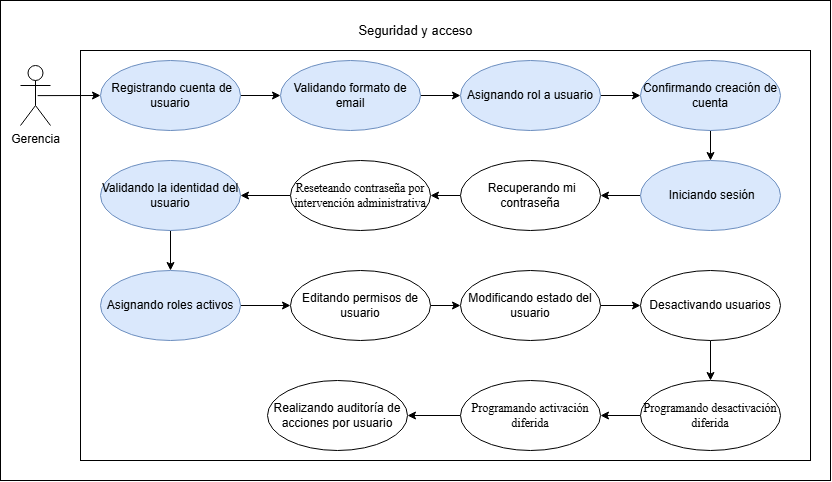

The diagram above was exported from draw.io. Its source (the exported page's mxGraphModel, read from the mxfile embedded in the PNG):
<mxGraphModel dx="1014" dy="597" grid="1" gridSize="10" guides="1" tooltips="1" connect="1" arrows="1" fold="1" page="1" pageScale="1" pageWidth="827" pageHeight="1169" math="0" shadow="0">
  <root>
    <mxCell id="0" />
    <mxCell id="1" parent="0" />
    <mxCell id="pFq-SKfSh4O0m_siRXTI-1" parent="1" style="whiteSpace=wrap;html=1;" value="" vertex="1">
      <mxGeometry height="480" width="830" y="460" as="geometry" />
    </mxCell>
    <mxCell id="qrOsgZDqs2jIluiTBBjf-175" parent="1" style="rounded=0;whiteSpace=wrap;html=1;" value="" vertex="1">
      <mxGeometry height="410" width="730" x="80" y="510" as="geometry" />
    </mxCell>
    <mxCell id="qrOsgZDqs2jIluiTBBjf-177" edge="1" parent="1" source="qrOsgZDqs2jIluiTBBjf-178" style="rounded=0;orthogonalLoop=1;jettySize=auto;html=1;entryX=0;entryY=0.5;entryDx=0;entryDy=0;exitX=0.572;exitY=0.502;exitDx=0;exitDy=0;exitPerimeter=0;" target="qrOsgZDqs2jIluiTBBjf-180">
      <mxGeometry relative="1" as="geometry">
        <mxPoint x="50" y="555" as="sourcePoint" />
      </mxGeometry>
    </mxCell>
    <mxCell id="qrOsgZDqs2jIluiTBBjf-178" parent="1" style="shape=umlActor;verticalLabelPosition=bottom;verticalAlign=top;html=1;" value="Gerencia" vertex="1">
      <mxGeometry height="60" width="30" x="20" y="525" as="geometry" />
    </mxCell>
    <mxCell id="qrOsgZDqs2jIluiTBBjf-179" edge="1" parent="1" source="qrOsgZDqs2jIluiTBBjf-180" style="rounded=0;orthogonalLoop=1;jettySize=auto;html=1;exitX=1;exitY=0.5;exitDx=0;exitDy=0;" target="qrOsgZDqs2jIluiTBBjf-182">
      <mxGeometry relative="1" as="geometry" />
    </mxCell>
    <mxCell id="qrOsgZDqs2jIluiTBBjf-180" parent="1" style="ellipse;whiteSpace=wrap;html=1;fillColor=#dae8fc;strokeColor=#6c8ebf;" value="&lt;div&gt;&amp;nbsp;Registrando cuenta de usuario&lt;/div&gt;" vertex="1">
      <mxGeometry height="70" width="140" x="100" y="520" as="geometry" />
    </mxCell>
    <mxCell id="qrOsgZDqs2jIluiTBBjf-181" edge="1" parent="1" source="qrOsgZDqs2jIluiTBBjf-182" style="rounded=0;orthogonalLoop=1;jettySize=auto;html=1;exitX=1;exitY=0.5;exitDx=0;exitDy=0;entryX=0;entryY=0.5;entryDx=0;entryDy=0;" target="qrOsgZDqs2jIluiTBBjf-184">
      <mxGeometry relative="1" as="geometry" />
    </mxCell>
    <mxCell id="qrOsgZDqs2jIluiTBBjf-182" parent="1" style="ellipse;whiteSpace=wrap;html=1;fillColor=#dae8fc;strokeColor=#6c8ebf;" value="&lt;div&gt;Validando formato de email&lt;/div&gt;" vertex="1">
      <mxGeometry height="70" width="140" x="280" y="520" as="geometry" />
    </mxCell>
    <mxCell id="qrOsgZDqs2jIluiTBBjf-183" edge="1" parent="1" source="qrOsgZDqs2jIluiTBBjf-184" style="rounded=0;orthogonalLoop=1;jettySize=auto;html=1;exitX=1;exitY=0.5;exitDx=0;exitDy=0;entryX=0;entryY=0.5;entryDx=0;entryDy=0;" target="qrOsgZDqs2jIluiTBBjf-186">
      <mxGeometry relative="1" as="geometry" />
    </mxCell>
    <mxCell id="qrOsgZDqs2jIluiTBBjf-184" parent="1" style="ellipse;whiteSpace=wrap;html=1;fillColor=#dae8fc;strokeColor=#6c8ebf;" value="&lt;div&gt;Asignando rol a usuario&lt;/div&gt;" vertex="1">
      <mxGeometry height="70" width="140" x="460" y="520" as="geometry" />
    </mxCell>
    <mxCell id="qrOsgZDqs2jIluiTBBjf-185" edge="1" parent="1" source="qrOsgZDqs2jIluiTBBjf-186" style="rounded=0;orthogonalLoop=1;jettySize=auto;html=1;exitX=0.5;exitY=1;exitDx=0;exitDy=0;" target="qrOsgZDqs2jIluiTBBjf-188">
      <mxGeometry relative="1" as="geometry" />
    </mxCell>
    <mxCell id="qrOsgZDqs2jIluiTBBjf-186" parent="1" style="ellipse;whiteSpace=wrap;html=1;fillColor=#dae8fc;strokeColor=#6c8ebf;" value="&lt;div&gt;Confirmando creación de cuenta&lt;/div&gt;" vertex="1">
      <mxGeometry height="70" width="140" x="640" y="520" as="geometry" />
    </mxCell>
    <mxCell id="qrOsgZDqs2jIluiTBBjf-187" edge="1" parent="1" source="qrOsgZDqs2jIluiTBBjf-188" style="rounded=0;orthogonalLoop=1;jettySize=auto;html=1;exitX=0;exitY=0.5;exitDx=0;exitDy=0;" target="qrOsgZDqs2jIluiTBBjf-190">
      <mxGeometry relative="1" as="geometry" />
    </mxCell>
    <mxCell id="qrOsgZDqs2jIluiTBBjf-188" parent="1" style="ellipse;whiteSpace=wrap;html=1;fillColor=#dae8fc;strokeColor=#6c8ebf;" value="&lt;div&gt;&amp;nbsp;Iniciando sesión&lt;/div&gt;" vertex="1">
      <mxGeometry height="70" width="140" x="640" y="620" as="geometry" />
    </mxCell>
    <mxCell id="qrOsgZDqs2jIluiTBBjf-189" edge="1" parent="1" source="GqcMIDvCpoyUaUgKu2C1-3" style="rounded=0;orthogonalLoop=1;jettySize=auto;html=1;exitX=0;exitY=0.5;exitDx=0;exitDy=0;" target="qrOsgZDqs2jIluiTBBjf-201">
      <mxGeometry relative="1" as="geometry">
        <mxPoint x="260" y="655" as="sourcePoint" />
      </mxGeometry>
    </mxCell>
    <mxCell id="GqcMIDvCpoyUaUgKu2C1-10" edge="1" parent="1" source="qrOsgZDqs2jIluiTBBjf-190" style="edgeStyle=orthogonalEdgeStyle;rounded=0;orthogonalLoop=1;jettySize=auto;html=1;" target="GqcMIDvCpoyUaUgKu2C1-3" value="">
      <mxGeometry relative="1" as="geometry" />
    </mxCell>
    <mxCell id="qrOsgZDqs2jIluiTBBjf-190" parent="1" style="ellipse;whiteSpace=wrap;html=1;" value="&amp;nbsp;Recuperando mi contraseña" vertex="1">
      <mxGeometry height="70" width="140" x="460" y="620" as="geometry" />
    </mxCell>
    <mxCell id="qrOsgZDqs2jIluiTBBjf-191" edge="1" parent="1" source="qrOsgZDqs2jIluiTBBjf-192" style="rounded=0;orthogonalLoop=1;jettySize=auto;html=1;exitX=1;exitY=0.5;exitDx=0;exitDy=0;entryX=0;entryY=0.5;entryDx=0;entryDy=0;" target="qrOsgZDqs2jIluiTBBjf-195">
      <mxGeometry relative="1" as="geometry" />
    </mxCell>
    <mxCell id="qrOsgZDqs2jIluiTBBjf-192" parent="1" style="ellipse;whiteSpace=wrap;html=1;fillColor=#dae8fc;strokeColor=#6c8ebf;" value="Asignando roles activos" vertex="1">
      <mxGeometry height="70" width="140" x="100" y="730" as="geometry" />
    </mxCell>
    <mxCell id="qrOsgZDqs2jIluiTBBjf-193" parent="1" style="ellipse;whiteSpace=wrap;html=1;" value="Realizando auditoría de acciones por usuario" vertex="1">
      <mxGeometry height="70" width="140" x="267" y="840" as="geometry" />
    </mxCell>
    <mxCell id="qrOsgZDqs2jIluiTBBjf-194" edge="1" parent="1" source="qrOsgZDqs2jIluiTBBjf-195" style="rounded=0;orthogonalLoop=1;jettySize=auto;html=1;exitX=1;exitY=0.5;exitDx=0;exitDy=0;entryX=0;entryY=0.5;entryDx=0;entryDy=0;" target="qrOsgZDqs2jIluiTBBjf-199">
      <mxGeometry relative="1" as="geometry" />
    </mxCell>
    <mxCell id="qrOsgZDqs2jIluiTBBjf-195" parent="1" style="ellipse;whiteSpace=wrap;html=1;" value="Editando permisos de usuario" vertex="1">
      <mxGeometry height="70" width="140" x="290" y="730" as="geometry" />
    </mxCell>
    <mxCell id="qrOsgZDqs2jIluiTBBjf-196" edge="1" parent="1" source="qrOsgZDqs2jIluiTBBjf-197" style="rounded=0;orthogonalLoop=1;jettySize=auto;html=1;exitX=0.5;exitY=1;exitDx=0;exitDy=0;entryX=0.5;entryY=0;entryDx=0;entryDy=0;" target="GqcMIDvCpoyUaUgKu2C1-7">
      <mxGeometry relative="1" as="geometry" />
    </mxCell>
    <mxCell id="qrOsgZDqs2jIluiTBBjf-197" parent="1" style="ellipse;whiteSpace=wrap;html=1;" value="Desactivando usuarios" vertex="1">
      <mxGeometry height="70" width="140" x="640" y="730" as="geometry" />
    </mxCell>
    <mxCell id="qrOsgZDqs2jIluiTBBjf-198" edge="1" parent="1" source="qrOsgZDqs2jIluiTBBjf-199" style="rounded=0;orthogonalLoop=1;jettySize=auto;html=1;exitX=1;exitY=0.5;exitDx=0;exitDy=0;entryX=0;entryY=0.5;entryDx=0;entryDy=0;" target="qrOsgZDqs2jIluiTBBjf-197">
      <mxGeometry relative="1" as="geometry" />
    </mxCell>
    <mxCell id="qrOsgZDqs2jIluiTBBjf-199" parent="1" style="ellipse;whiteSpace=wrap;html=1;" value="Modificando estado del usuario" vertex="1">
      <mxGeometry height="70" width="140" x="460" y="730" as="geometry" />
    </mxCell>
    <mxCell id="qrOsgZDqs2jIluiTBBjf-200" edge="1" parent="1" source="qrOsgZDqs2jIluiTBBjf-201" style="rounded=0;orthogonalLoop=1;jettySize=auto;html=1;exitX=0.5;exitY=1;exitDx=0;exitDy=0;entryX=0.5;entryY=0;entryDx=0;entryDy=0;" target="qrOsgZDqs2jIluiTBBjf-192">
      <mxGeometry relative="1" as="geometry" />
    </mxCell>
    <mxCell id="qrOsgZDqs2jIluiTBBjf-201" parent="1" style="ellipse;whiteSpace=wrap;html=1;fillColor=#dae8fc;strokeColor=#6c8ebf;" value="Validando la identidad del usuario" vertex="1">
      <mxGeometry height="70" width="140" x="100" y="620" as="geometry" />
    </mxCell>
    <mxCell id="qrOsgZDqs2jIluiTBBjf-202" parent="1" style="text;html=1;whiteSpace=wrap;align=center;verticalAlign=middle;rounded=0;" value="&lt;font style=&quot;font-size: 13px;&quot;&gt;Seguridad y acceso&lt;/font&gt;" vertex="1">
      <mxGeometry height="30" width="164.75" x="332.63" y="475" as="geometry" />
    </mxCell>
    <mxCell id="GqcMIDvCpoyUaUgKu2C1-3" parent="1" style="ellipse;whiteSpace=wrap;html=1;" value="&lt;span style=&quot;font-family: &amp;quot;Times New Roman&amp;quot;, serif; white-space: pre-wrap; color: rgb(0, 0, 0);&quot;&gt;Reseteando contraseña por intervención administrativa&lt;/span&gt;" vertex="1">
      <mxGeometry height="70" width="140" x="290" y="620" as="geometry" />
    </mxCell>
    <mxCell id="GqcMIDvCpoyUaUgKu2C1-11" edge="1" parent="1" source="GqcMIDvCpoyUaUgKu2C1-7" style="edgeStyle=orthogonalEdgeStyle;rounded=0;orthogonalLoop=1;jettySize=auto;html=1;" target="GqcMIDvCpoyUaUgKu2C1-9">
      <mxGeometry relative="1" as="geometry" />
    </mxCell>
    <mxCell id="GqcMIDvCpoyUaUgKu2C1-7" parent="1" style="ellipse;whiteSpace=wrap;html=1;" value="&lt;span style=&quot;font-family: &amp;quot;Times New Roman&amp;quot;, serif; white-space: pre-wrap; color: rgb(0, 0, 0);&quot;&gt;Programando desactivación diferida&lt;/span&gt;" vertex="1">
      <mxGeometry height="70" width="140" x="640" y="840" as="geometry" />
    </mxCell>
    <mxCell id="GqcMIDvCpoyUaUgKu2C1-12" edge="1" parent="1" source="GqcMIDvCpoyUaUgKu2C1-9" style="edgeStyle=orthogonalEdgeStyle;rounded=0;orthogonalLoop=1;jettySize=auto;html=1;" target="qrOsgZDqs2jIluiTBBjf-193" value="">
      <mxGeometry relative="1" as="geometry" />
    </mxCell>
    <mxCell id="GqcMIDvCpoyUaUgKu2C1-9" parent="1" style="ellipse;whiteSpace=wrap;html=1;" value="&lt;span style=&quot;font-family: &amp;quot;Times New Roman&amp;quot;, serif; white-space: pre-wrap; color: rgb(0, 0, 0);&quot;&gt;Programando activación diferida&lt;/span&gt;" vertex="1">
      <mxGeometry height="70" width="140" x="460" y="840" as="geometry" />
    </mxCell>
  </root>
</mxGraphModel>